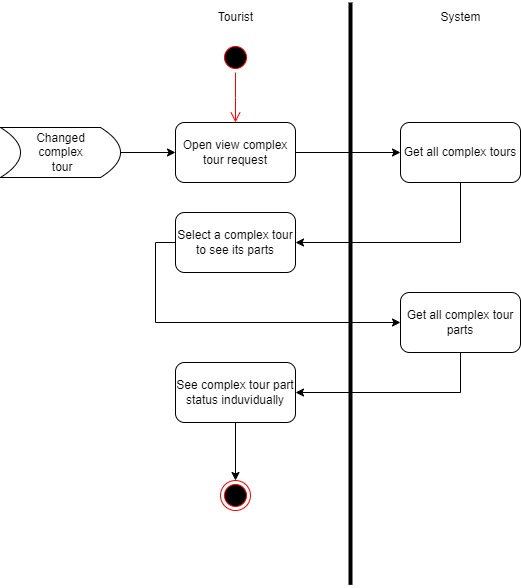

The diagram above was exported from draw.io. Its source (the exported page's mxGraphModel, read from the mxfile embedded in the PNG):
<mxGraphModel dx="1050" dy="579" grid="1" gridSize="10" guides="1" tooltips="1" connect="1" arrows="1" fold="1" page="1" pageScale="1" pageWidth="850" pageHeight="1100" math="0" shadow="0">
  <root>
    <mxCell id="0" />
    <mxCell id="1" parent="0" />
    <mxCell id="9vQPA-M6oNHrvShme8v_-1" value="" style="ellipse;html=1;shape=startState;fillColor=#000000;strokeColor=#ff0000;" parent="1" vertex="1">
      <mxGeometry x="230" y="50" width="30" height="30" as="geometry" />
    </mxCell>
    <mxCell id="9vQPA-M6oNHrvShme8v_-2" value="" style="edgeStyle=orthogonalEdgeStyle;html=1;verticalAlign=bottom;endArrow=open;endSize=8;strokeColor=#ff0000;rounded=0;entryX=0.5;entryY=0;entryDx=0;entryDy=0;" parent="1" source="9vQPA-M6oNHrvShme8v_-1" edge="1">
      <mxGeometry relative="1" as="geometry">
        <mxPoint x="245" y="130" as="targetPoint" />
      </mxGeometry>
    </mxCell>
    <mxCell id="9vQPA-M6oNHrvShme8v_-8" style="edgeStyle=orthogonalEdgeStyle;rounded=0;orthogonalLoop=1;jettySize=auto;html=1;exitX=0;exitY=0.5;exitDx=0;exitDy=0;entryX=0;entryY=0.5;entryDx=0;entryDy=0;" parent="1" source="9vQPA-M6oNHrvShme8v_-3" target="9vQPA-M6oNHrvShme8v_-7" edge="1">
      <mxGeometry relative="1" as="geometry" />
    </mxCell>
    <mxCell id="9vQPA-M6oNHrvShme8v_-3" value="" style="shape=dataStorage;whiteSpace=wrap;html=1;fixedSize=1;rotation=-180;" parent="1" vertex="1">
      <mxGeometry x="10" y="135" width="120" height="50" as="geometry" />
    </mxCell>
    <mxCell id="9vQPA-M6oNHrvShme8v_-4" value="&lt;div&gt;Changed &lt;br&gt;&lt;/div&gt;&lt;div&gt;complex&lt;/div&gt;&lt;div&gt;&amp;nbsp;tour&lt;/div&gt;" style="text;html=1;align=center;verticalAlign=middle;resizable=0;points=[];autosize=1;strokeColor=none;fillColor=none;" parent="1" vertex="1">
      <mxGeometry x="35" y="130" width="70" height="60" as="geometry" />
    </mxCell>
    <mxCell id="9vQPA-M6oNHrvShme8v_-10" style="edgeStyle=orthogonalEdgeStyle;rounded=0;orthogonalLoop=1;jettySize=auto;html=1;exitX=1;exitY=0.5;exitDx=0;exitDy=0;entryX=0;entryY=0.5;entryDx=0;entryDy=0;" parent="1" source="9vQPA-M6oNHrvShme8v_-7" target="9vQPA-M6oNHrvShme8v_-9" edge="1">
      <mxGeometry relative="1" as="geometry" />
    </mxCell>
    <mxCell id="9vQPA-M6oNHrvShme8v_-7" value="Open view complex tour request" style="rounded=1;whiteSpace=wrap;html=1;" parent="1" vertex="1">
      <mxGeometry x="185" y="130" width="120" height="60" as="geometry" />
    </mxCell>
    <mxCell id="9vQPA-M6oNHrvShme8v_-12" style="edgeStyle=orthogonalEdgeStyle;rounded=0;orthogonalLoop=1;jettySize=auto;html=1;exitX=0.5;exitY=1;exitDx=0;exitDy=0;entryX=1;entryY=0.5;entryDx=0;entryDy=0;" parent="1" source="9vQPA-M6oNHrvShme8v_-9" target="9vQPA-M6oNHrvShme8v_-11" edge="1">
      <mxGeometry relative="1" as="geometry" />
    </mxCell>
    <mxCell id="9vQPA-M6oNHrvShme8v_-9" value="Get all complex tours" style="rounded=1;whiteSpace=wrap;html=1;" parent="1" vertex="1">
      <mxGeometry x="410" y="130" width="120" height="60" as="geometry" />
    </mxCell>
    <mxCell id="9vQPA-M6oNHrvShme8v_-14" style="edgeStyle=orthogonalEdgeStyle;rounded=0;orthogonalLoop=1;jettySize=auto;html=1;exitX=0;exitY=0.5;exitDx=0;exitDy=0;entryX=0;entryY=0.5;entryDx=0;entryDy=0;" parent="1" source="9vQPA-M6oNHrvShme8v_-11" target="9vQPA-M6oNHrvShme8v_-13" edge="1">
      <mxGeometry relative="1" as="geometry" />
    </mxCell>
    <mxCell id="9vQPA-M6oNHrvShme8v_-11" value="Select a complex tour to see its parts" style="rounded=1;whiteSpace=wrap;html=1;" parent="1" vertex="1">
      <mxGeometry x="185" y="220" width="120" height="60" as="geometry" />
    </mxCell>
    <mxCell id="9vQPA-M6oNHrvShme8v_-16" style="edgeStyle=orthogonalEdgeStyle;rounded=0;orthogonalLoop=1;jettySize=auto;html=1;exitX=0.5;exitY=1;exitDx=0;exitDy=0;entryX=1;entryY=0.5;entryDx=0;entryDy=0;" parent="1" source="9vQPA-M6oNHrvShme8v_-13" target="9vQPA-M6oNHrvShme8v_-15" edge="1">
      <mxGeometry relative="1" as="geometry" />
    </mxCell>
    <mxCell id="9vQPA-M6oNHrvShme8v_-13" value="Get all complex tour parts" style="rounded=1;whiteSpace=wrap;html=1;" parent="1" vertex="1">
      <mxGeometry x="410" y="300" width="120" height="60" as="geometry" />
    </mxCell>
    <mxCell id="9vQPA-M6oNHrvShme8v_-18" style="edgeStyle=orthogonalEdgeStyle;rounded=0;orthogonalLoop=1;jettySize=auto;html=1;exitX=0.5;exitY=1;exitDx=0;exitDy=0;entryX=0.5;entryY=0;entryDx=0;entryDy=0;" parent="1" source="9vQPA-M6oNHrvShme8v_-15" target="9vQPA-M6oNHrvShme8v_-17" edge="1">
      <mxGeometry relative="1" as="geometry" />
    </mxCell>
    <mxCell id="9vQPA-M6oNHrvShme8v_-15" value="See complex tour part status induvidually" style="rounded=1;whiteSpace=wrap;html=1;" parent="1" vertex="1">
      <mxGeometry x="185" y="370" width="120" height="60" as="geometry" />
    </mxCell>
    <mxCell id="9vQPA-M6oNHrvShme8v_-17" value="" style="ellipse;html=1;shape=endState;fillColor=#000000;strokeColor=#ff0000;" parent="1" vertex="1">
      <mxGeometry x="230" y="488" width="30" height="30" as="geometry" />
    </mxCell>
    <mxCell id="9vQPA-M6oNHrvShme8v_-19" value="Tourist" style="text;html=1;align=center;verticalAlign=middle;resizable=0;points=[];autosize=1;strokeColor=none;fillColor=none;" parent="1" vertex="1">
      <mxGeometry x="215" y="10" width="60" height="30" as="geometry" />
    </mxCell>
    <mxCell id="9vQPA-M6oNHrvShme8v_-20" value="" style="endArrow=none;html=1;rounded=0;strokeWidth=4;" parent="1" edge="1">
      <mxGeometry width="50" height="50" relative="1" as="geometry">
        <mxPoint x="360" y="592.3809523809524" as="sourcePoint" />
        <mxPoint x="360" y="10" as="targetPoint" />
        <Array as="points">
          <mxPoint x="360" y="50" />
        </Array>
      </mxGeometry>
    </mxCell>
    <mxCell id="9vQPA-M6oNHrvShme8v_-21" value="System" style="text;html=1;align=center;verticalAlign=middle;resizable=0;points=[];autosize=1;strokeColor=none;fillColor=none;" parent="1" vertex="1">
      <mxGeometry x="440" y="10" width="60" height="30" as="geometry" />
    </mxCell>
  </root>
</mxGraphModel>